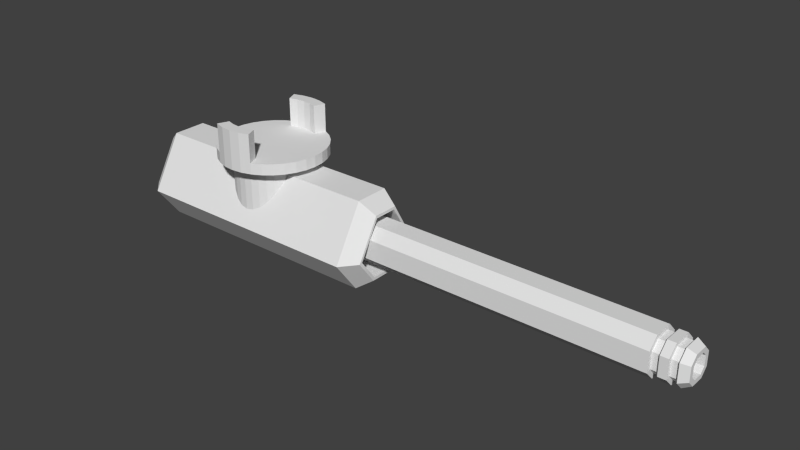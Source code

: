 # Source: weapon.blend  (saved by Blender 2.73.0; exported with 4.5.12 LTS)
import bpy
from mathutils import Matrix  # noqa: F401  (used for matrix-valued properties, if any)

bpy.ops.wm.read_factory_settings(use_empty=True)
scene = bpy.context.scene
scene.name = 'Scene'

# ---- collections
col_collection_1 = bpy.data.collections.new('Collection 1'); scene.collection.children.link(col_collection_1)

# ---- world
world_world = bpy.data.worlds.new('World'); scene.world = world_world
world_world.color = (0.05088, 0.05088, 0.05088)
world_world.use_sun_shadow = False
world_world.sun_shadow_jitter_overblur = 0.0
world_world.cycles.sampling_method = 'MANUAL'
world_world.cycles.sample_map_resolution = 256

# ---- meshes
me_plane_002 = bpy.data.meshes.new('Plane.002')
me_plane_002.from_pydata([(8.094, 0.1571, -0.3143), (8.094, -0.1571, 0.3143), (8.094, -0.3143, -0.1571), (8.094, 0.2514, 0.1257), (8.094, 0.1257, 0.2514), (8.094, -0.2514, 0.1257), (8.094, -0.1257, -0.2514), (8.094, 0.2514, -0.1257), (3.176, -0.1571, 0.3143), (3.176, -0.3143, -0.1571), (3.176, 0.1571, -0.3143), (3.176, 0.3143, 0.1571), (3.176, 0.1571, 0.3143), (3.176, -0.3143, 0.1571), (3.176, -0.1571, -0.3143), (3.176, 0.3143, -0.1571), (8.094, -0.2514, -0.1257), (8.094, -0.1257, 0.2514), (8.094, 0.1257, -0.2514), (8.094, 0.3143, -0.1571), (8.094, -0.1571, -0.3143), (8.094, -0.3143, 0.1571), (8.094, 0.1571, 0.3143), (8.094, 0.3143, 0.1571), (8.219, 0.2514, 0.1257), (8.219, 0.1257, 0.2514), (8.219, -0.2514, 0.1257), (8.219, -0.1257, -0.2514), (8.219, 0.2514, -0.1257), (8.219, -0.2514, -0.1257), (8.219, -0.1257, 0.2514), (8.219, 0.1257, -0.2514), (8.219, 0.3017, 0.1508), (8.219, 0.1508, 0.3017), (8.219, -0.3017, 0.1508), (8.219, -0.1508, -0.3017), (8.219, 0.3017, -0.1508), (8.219, -0.3017, -0.1508), (8.219, -0.1508, 0.3017), (8.219, 0.1508, -0.3017), (8.344, 0.3017, 0.1508), (8.344, 0.1508, 0.3017), (8.344, -0.3017, 0.1508), (8.344, -0.1508, -0.3017), (8.344, 0.3017, -0.1508), (8.344, -0.3017, -0.1508), (8.344, -0.1508, 0.3017), (8.344, 0.1508, -0.3017), (8.344, 0.2414, 0.1207), (8.344, 0.1207, 0.2414), (8.344, -0.2414, 0.1207), (8.344, -0.1207, -0.2414), (8.344, 0.2414, -0.1207), (8.344, -0.2414, -0.1207), (8.344, -0.1207, 0.2414), (8.344, 0.1207, -0.2414), (8.469, 0.2414, 0.1207), (8.469, 0.1207, 0.2414), (8.469, -0.2414, 0.1207), (8.469, -0.1207, -0.2414), (8.469, 0.2414, -0.1207), (8.469, -0.2414, -0.1207), (8.469, -0.1207, 0.2414), (8.469, 0.1207, -0.2414), (8.469, 0.2896, 0.1448), (8.469, 0.1448, 0.2896), (8.469, -0.2896, 0.1448), (8.469, -0.1448, -0.2896), (8.469, 0.2896, -0.1448), (8.469, -0.2896, -0.1448), (8.469, -0.1448, 0.2896), (8.469, 0.1448, -0.2896), (8.469, 0.2896, 0.1448), (8.469, 0.1448, 0.2896), (8.469, -0.2896, 0.1448), (8.469, -0.1448, -0.2896), (8.469, 0.2896, -0.1448), (8.469, -0.2896, -0.1448), (8.469, -0.1448, 0.2896), (8.469, 0.1448, -0.2896), (8.594, 0.2257, 0.1129), (8.594, 0.1129, 0.2257), (8.594, -0.2257, 0.1129), (8.594, -0.1129, -0.2257), (8.594, 0.2257, -0.1129), (8.594, -0.2257, -0.1129), (8.594, -0.1129, 0.2257), (8.594, 0.1129, -0.2257), (8.594, 0.1555, 0.07776), (8.594, 0.07776, 0.1555), (8.594, -0.1555, 0.07776), (8.594, -0.07776, -0.1555), (8.594, 0.1555, -0.07776), (8.594, -0.1555, -0.07776), (8.594, -0.07776, 0.1555), (8.594, 0.07776, -0.1555), (5.472, 0.1555, 0.07776), (5.472, 0.07776, 0.1555), (5.472, -0.1555, 0.07776), (5.472, -0.07776, -0.1555), (5.472, 0.1555, -0.07776), (5.472, -0.1555, -0.07776), (5.472, -0.07776, 0.1555), (5.472, 0.07776, -0.1555), (3.473, -0.7651, -0.1653), (3.473, 0.7651, -0.1653), (3.473, -0.2756, 0.6819), (3.473, 0.2756, 0.6819), (3.473, -0.3773, -0.6819), (3.473, 0.3773, -0.6819), (3.732, -0.5665, -0.1224), (3.732, 0.5665, -0.1224), (3.732, -0.204, 0.5049), (3.732, 0.204, 0.5049), (3.732, -0.2794, -0.5049), (3.732, 0.2794, -0.5049), (3.732, -0.516, -0.1115), (3.732, 0.516, -0.1115), (3.732, -0.1858, 0.4599), (3.732, 0.1858, 0.4599), (3.732, -0.2545, -0.4599), (3.732, 0.2545, -0.4599), (3.257, -0.5531, -0.1195), (3.257, 0.5531, -0.1195), (3.257, -0.1992, 0.493), (3.257, 0.1992, 0.493), (3.257, -0.2728, -0.493), (3.257, 0.2728, -0.493), (-0.4244, -0.7651, -0.1653), (-0.4244, 0.7651, -0.1653), (-0.4244, -0.2756, 0.6819), (-0.4244, 0.2756, 0.6819), (-0.4244, -0.3773, -0.6819), (-0.4244, 0.3773, -0.6819), (-0.6051, -0.5863, -0.1267), (-0.6051, 0.5863, -0.1267), (-0.6051, -0.2112, 0.5226), (-0.6051, 0.2112, 0.5226), (-0.6051, -0.2892, -0.5226), (-0.6051, 0.2892, -0.5226), (1.524, 0.6238, 0.02795), (1.524, 0.6238, 0.7347), (1.646, 0.6118, 0.02795), (1.646, 0.6118, 0.7347), (1.763, 0.5763, 0.02795), (1.763, 0.5763, 0.7347), (1.871, 0.5186, 0.02795), (1.871, 0.5186, 0.7347), (1.965, 0.4411, 0.02795), (1.965, 0.4411, 0.7347), (2.043, 0.3465, 0.02795), (2.043, 0.3465, 0.7347), (2.1, 0.2387, 0.02795), (2.1, 0.2387, 0.7347), (2.136, 0.1217, 0.02795), (2.136, 0.1217, 0.7347), (2.148, -1.377e-07, 0.02795), (2.148, -1.377e-07, 0.7347), (2.136, -0.1217, 0.02795), (2.136, -0.1217, 0.7347), (2.1, -0.2387, 0.02795), (2.1, -0.2387, 0.7347), (2.043, -0.3465, 0.02795), (2.043, -0.3465, 0.7347), (1.965, -0.4411, 0.02795), (1.965, -0.4411, 0.7347), (1.871, -0.5186, 0.02795), (1.871, -0.5186, 0.7347), (1.763, -0.5763, 0.02795), (1.763, -0.5763, 0.7347), (1.646, -0.6118, 0.02795), (1.646, -0.6118, 0.7347), (1.524, -0.6238, 0.02795), (1.524, -0.6238, 0.7347), (1.402, -0.6118, 0.02795), (1.402, -0.6118, 0.7347), (1.285, -0.5763, 0.02795), (1.285, -0.5763, 0.7347), (1.178, -0.5186, 0.02795), (1.178, -0.5186, 0.7347), (1.083, -0.4411, 0.02795), (1.083, -0.4411, 0.7347), (1.006, -0.3465, 0.02795), (1.006, -0.3465, 0.7347), (0.9479, -0.2387, 0.02795), (0.9479, -0.2387, 0.7347), (0.9124, -0.1217, 0.02795), (0.9124, -0.1217, 0.7347), (0.9004, 4.175e-07, 0.02795), (0.9004, 4.175e-07, 0.7347), (0.9124, 0.1217, 0.02795), (0.9124, 0.1217, 0.7347), (0.9479, 0.2387, 0.02795), (0.9479, 0.2387, 0.7347), (1.006, 0.3465, 0.02795), (1.006, 0.3465, 0.7347), (1.083, 0.4411, 0.02795), (1.083, 0.4411, 0.7347), (1.178, 0.5186, 0.02795), (1.178, 0.5186, 0.7347), (1.285, 0.5763, 0.02795), (1.285, 0.5763, 0.7347), (1.402, 0.6118, 0.02795), (1.402, 0.6118, 0.7347), (1.524, 0.857, 0.7992), (1.691, 0.8405, 0.7992), (1.852, 0.7917, 0.7992), (2.0, 0.7125, 0.7992), (2.13, 0.606, 0.7992), (2.237, 0.4761, 0.7992), (2.316, 0.3279, 0.7992), (2.365, 0.1672, 0.7992), (2.381, -1.334e-07, 0.7992), (2.365, -0.1672, 0.7992), (2.316, -0.3279, 0.7992), (2.237, -0.4761, 0.7992), (2.13, -0.606, 0.7992), (2.0, -0.7125, 0.7992), (1.852, -0.7917, 0.7992), (1.691, -0.8405, 0.7992), (1.524, -0.857, 0.7992), (1.357, -0.8405, 0.7992), (1.196, -0.7917, 0.7992), (1.048, -0.7125, 0.7992), (0.9182, -0.606, 0.7992), (0.8116, -0.4761, 0.7992), (0.7324, -0.3279, 0.7992), (0.6837, -0.1672, 0.7992), (0.6672, 6.294e-07, 0.7992), (0.6837, 0.1672, 0.7992), (0.7324, 0.3279, 0.7992), (0.8116, 0.4761, 0.7992), (0.9182, 0.606, 0.7992), (1.048, 0.7125, 0.7992), (1.196, 0.7917, 0.7992), (1.357, 0.8405, 0.7992), (1.524, 0.857, 0.9735), (1.691, 0.8405, 0.9735), (1.852, 0.7917, 0.9735), (2.0, 0.7125, 0.9735), (2.13, 0.606, 0.9735), (2.237, 0.4761, 0.9735), (2.316, 0.3279, 0.9735), (2.365, 0.1672, 0.9735), (2.381, -1.334e-07, 0.9735), (2.365, -0.1672, 0.9735), (2.316, -0.3279, 0.9735), (2.237, -0.4761, 0.9735), (2.13, -0.606, 0.9735), (2.0, -0.7125, 0.9735), (1.852, -0.7917, 0.9735), (1.691, -0.8405, 0.9735), (1.524, -0.857, 0.9735), (1.357, -0.8405, 0.9735), (1.196, -0.7917, 0.9735), (1.048, -0.7125, 0.9735), (0.9182, -0.606, 0.9735), (0.8116, -0.4761, 0.9735), (0.7324, -0.3279, 0.9735), (0.6837, -0.1672, 0.9735), (0.6672, 6.294e-07, 0.9735), (0.6837, 0.1672, 0.9735), (0.7324, 0.3279, 0.9735), (0.8116, 0.4761, 0.9735), (0.9182, 0.606, 0.9735), (1.048, 0.7125, 0.9735), (1.196, 0.7917, 0.9735), (1.357, 0.8405, 0.9735), (1.393, 0.6576, 0.9326), (1.268, 0.6195, 0.9326), (1.268, -0.6195, 0.9326), (1.393, -0.6576, 0.9326), (1.524, -0.6705, 0.9326), (1.655, -0.6576, 0.9326), (1.781, -0.6195, 0.9326), (1.781, 0.6195, 0.9326), (1.655, 0.6576, 0.9326), (1.524, 0.6705, 0.9326), (1.524, 0.6705, 1.421), (1.655, 0.6576, 1.421), (1.781, 0.6195, 1.421), (1.781, -0.6195, 1.421), (1.655, -0.6576, 1.421), (1.524, -0.6705, 1.421), (1.393, -0.6576, 1.421), (1.268, -0.6195, 1.421), (1.268, 0.6195, 1.421), (1.393, 0.6576, 1.421), (1.357, 0.8405, 1.421), (1.196, 0.7917, 1.421), (1.196, -0.7917, 1.421), (1.357, -0.8405, 1.421), (1.524, -0.857, 1.421), (1.691, -0.8405, 1.421), (1.852, -0.7917, 1.421), (1.852, 0.7917, 1.421), (1.691, 0.8405, 1.421), (1.524, 0.857, 1.421)], [], [(13, 8, 12, 11, 15, 10, 14, 9), (11, 23, 19, 15), (12, 22, 23, 11), (8, 1, 22, 12), (0, 18, 6, 20), (15, 19, 0, 10), (22, 4, 3, 23), (2, 16, 5, 21), (23, 3, 7, 19), (21, 5, 17, 1), (1, 17, 4, 22), (14, 20, 2, 9), (10, 0, 20, 14), (13, 21, 1, 8), (9, 2, 21, 13), (20, 6, 16, 2), (19, 7, 18, 0), (16, 29, 26, 5), (7, 28, 31, 18), (6, 27, 29, 16), (4, 25, 24, 3), (5, 26, 30, 17), (17, 30, 25, 4), (3, 24, 28, 7), (18, 31, 27, 6), (29, 37, 34, 26), (28, 36, 39, 31), (27, 35, 37, 29), (25, 33, 32, 24), (26, 34, 38, 30), (30, 38, 33, 25), (24, 32, 36, 28), (31, 39, 35, 27), (37, 45, 42, 34), (36, 44, 47, 39), (35, 43, 45, 37), (33, 41, 40, 32), (34, 42, 46, 38), (38, 46, 41, 33), (32, 40, 44, 36), (39, 47, 43, 35), (45, 53, 50, 42), (44, 52, 55, 47), (43, 51, 53, 45), (41, 49, 48, 40), (42, 50, 54, 46), (46, 54, 49, 41), (40, 48, 52, 44), (47, 55, 51, 43), (53, 61, 58, 50), (52, 60, 63, 55), (51, 59, 61, 53), (49, 57, 56, 48), (50, 58, 62, 54), (54, 62, 57, 49), (48, 56, 60, 52), (55, 63, 59, 51), (61, 69, 66, 58), (60, 68, 71, 63), (59, 67, 69, 61), (57, 65, 64, 56), (58, 66, 70, 62), (62, 70, 65, 57), (56, 64, 68, 60), (63, 71, 67, 59), (69, 77, 74, 66), (68, 76, 79, 71), (67, 75, 77, 69), (65, 73, 72, 64), (66, 74, 78, 70), (70, 78, 73, 65), (64, 72, 76, 68), (71, 79, 75, 67), (77, 85, 82, 74), (76, 84, 87, 79), (75, 83, 85, 77), (73, 81, 80, 72), (74, 82, 86, 78), (78, 86, 81, 73), (72, 80, 84, 76), (79, 87, 83, 75), (85, 93, 90, 82), (84, 92, 95, 87), (83, 91, 93, 85), (81, 89, 88, 80), (82, 90, 94, 86), (86, 94, 89, 81), (80, 88, 92, 84), (87, 95, 91, 83), (93, 101, 98, 90), (92, 100, 103, 95), (91, 99, 101, 93), (89, 97, 96, 88), (90, 98, 102, 94), (94, 102, 97, 89), (88, 96, 100, 92), (95, 103, 99, 91), (103, 100, 96, 97, 102, 98, 101, 99), (108, 114, 110, 104), (105, 111, 115, 109), (109, 115, 114, 108), (106, 112, 113, 107), (107, 113, 111, 105), (104, 110, 112, 106), (114, 120, 116, 110), (111, 117, 121, 115), (115, 121, 120, 114), (112, 118, 119, 113), (113, 119, 117, 111), (110, 116, 118, 112), (120, 126, 122, 116), (117, 123, 127, 121), (121, 127, 126, 120), (118, 124, 125, 119), (119, 125, 123, 117), (116, 122, 124, 118), (124, 122, 126, 127, 123, 125), (104, 128, 132, 108), (109, 133, 129, 105), (108, 132, 133, 109), (107, 131, 130, 106), (105, 129, 131, 107), (106, 130, 128, 104), (128, 134, 138, 132), (133, 139, 135, 129), (132, 138, 139, 133), (131, 137, 136, 130), (129, 135, 137, 131), (130, 136, 134, 128), (136, 137, 135, 139, 138, 134), (140, 141, 143, 142), (142, 143, 145, 144), (144, 145, 147, 146), (146, 147, 149, 148), (148, 149, 151, 150), (150, 151, 153, 152), (152, 153, 155, 154), (154, 155, 157, 156), (156, 157, 159, 158), (158, 159, 161, 160), (160, 161, 163, 162), (162, 163, 165, 164), (164, 165, 167, 166), (166, 167, 169, 168), (168, 169, 171, 170), (170, 171, 173, 172), (172, 173, 175, 174), (174, 175, 177, 176), (176, 177, 179, 178), (178, 179, 181, 180), (180, 181, 183, 182), (182, 183, 185, 184), (184, 185, 187, 186), (186, 187, 189, 188), (188, 189, 191, 190), (190, 191, 193, 192), (192, 193, 195, 194), (194, 195, 197, 196), (196, 197, 199, 198), (198, 199, 201, 200), (197, 195, 231, 232), (202, 203, 141, 140), (200, 201, 203, 202), (140, 142, 144, 146, 148, 150, 152, 154, 156, 158, 160, 162, 164, 166, 168, 170, 172, 174, 176, 178, 180, 182, 184, 186, 188, 190, 192, 194, 196, 198, 200, 202), (204, 235, 267, 236), (175, 173, 220, 221), (153, 151, 209, 210), (203, 201, 234, 235), (181, 179, 223, 224), (159, 157, 212, 213), (187, 185, 226, 227), (165, 163, 215, 216), (193, 191, 229, 230), (149, 147, 207, 208), (171, 169, 218, 219), (199, 197, 232, 233), (177, 175, 221, 222), (155, 153, 210, 211), (141, 203, 235, 204), (183, 181, 224, 225), (161, 159, 213, 214), (189, 187, 227, 228), (145, 143, 205, 206), (167, 165, 216, 217), (195, 193, 230, 231), (151, 149, 208, 209), (173, 171, 219, 220), (201, 199, 233, 234), (179, 177, 222, 223), (143, 141, 204, 205), (157, 155, 211, 212), (185, 183, 225, 226), (163, 161, 214, 215), (191, 189, 228, 229), (147, 145, 206, 207), (169, 167, 217, 218), (237, 236, 267, 266, 265, 264, 263, 262, 261, 260, 259, 258, 257, 256, 255, 254, 253, 252, 251, 250, 249, 248, 247, 246, 245, 244, 243, 242, 241, 240, 239, 238), (225, 224, 256, 257), (214, 213, 245, 246), (234, 233, 265, 266), (223, 222, 254, 255), (212, 211, 243, 244), (232, 231, 263, 264), (221, 220, 252, 253), (210, 209, 241, 242), (230, 229, 261, 262), (208, 207, 239, 240), (219, 218, 250, 251), (228, 227, 259, 260), (206, 205, 237, 238), (217, 216, 248, 249), (226, 225, 257, 258), (215, 214, 246, 247), (235, 234, 266, 267), (224, 223, 255, 256), (213, 212, 244, 245), (233, 232, 264, 265), (222, 221, 253, 254), (211, 210, 242, 243), (231, 230, 262, 263), (209, 208, 240, 241), (220, 219, 251, 252), (229, 228, 260, 261), (207, 206, 238, 239), (218, 217, 249, 250), (227, 226, 258, 259), (205, 204, 236, 237), (216, 215, 247, 248), (297, 288, 287, 278), (297, 278, 279, 296), (291, 284, 285, 290), (280, 279, 276, 275), (283, 272, 271, 284), (281, 274, 273, 282), (295, 296, 279, 280), (294, 281, 282, 293), (289, 286, 287, 288), (278, 277, 276, 279), (286, 269, 268, 287), (282, 273, 272, 283), (238, 237, 296, 295), (236, 267, 288, 297), (266, 289, 288, 267), (253, 291, 290, 254), (252, 292, 291, 253), (251, 293, 292, 252), (250, 294, 293, 251), (236, 297, 296, 237), (292, 283, 284, 291), (293, 282, 283, 292), (278, 287, 268, 277), (284, 271, 270, 285), (269, 286, 289, 266), (285, 270, 222, 290), (295, 280, 275, 238), (274, 281, 294, 250)])
me_plane_002.use_remesh_preserve_volume = False
me_plane_002.use_remesh_preserve_attributes = False
me_plane_002.use_mirror_vertex_groups = False
me_plane_002.update()

# ---- objects
ob_gun = bpy.data.objects.new('gun', me_plane_002)

# ---- transforms, parenting, visibility, modifiers, constraints
ob_gun.location = (0.0, 0.0, 0.0)
ob_gun.lineart.crease_threshold = 0.0

# ---- collection membership
col_collection_1.objects.link(ob_gun)

# ---- scene / render settings (as saved in the file)
scene.frame_start = 1; scene.frame_end = 250; scene.frame_set(1)
scene.render.engine = 'CYCLES'
scene.render.resolution_percentage = 50
scene.render.dither_intensity = 0.0
scene.cycles.use_denoising = False
scene.cycles.samples = 10
scene.cycles.sampling_pattern = 'TABULATED_SOBOL'
scene.cycles.light_sampling_threshold = 0.0
scene.cycles.use_adaptive_sampling = False
scene.cycles.use_light_tree = False
scene.cycles.blur_glossy = 0.0
scene.cycles.pixel_filter_type = 'GAUSSIAN'
scene.cycles.sample_clamp_indirect = 0.0
scene.view_settings.view_transform = 'Standard'
bpy.context.view_layer.update()

# ---- added for rendering (the .blend has no active camera and no usable light): camera, sun
cam_auto = bpy.data.cameras.new('AutoCamera')
cam_auto.lens = 50.0
cam_auto.sensor_width = 36.0
cam_auto.clip_end = 1000.0
ob_auto_camera = bpy.data.objects.new('AutoCamera', cam_auto)
scene.collection.objects.link(ob_auto_camera)
ob_auto_camera.location = (12.8684, -10.6486, 7.46867)
ob_auto_camera.rotation_euler = (1.09748, -7.21219e-08, 0.694738)
scene.camera = ob_auto_camera
light_auto_sun = bpy.data.lights.new('AutoSun', 'SUN')
light_auto_sun.energy = 3.0
light_auto_sun.angle = 0.0523599
ob_auto_sun = bpy.data.objects.new('AutoSun', light_auto_sun)
scene.collection.objects.link(ob_auto_sun)
ob_auto_sun.rotation_euler = (0.872665, 0.174533, 0.523599)
bpy.context.view_layer.update()
